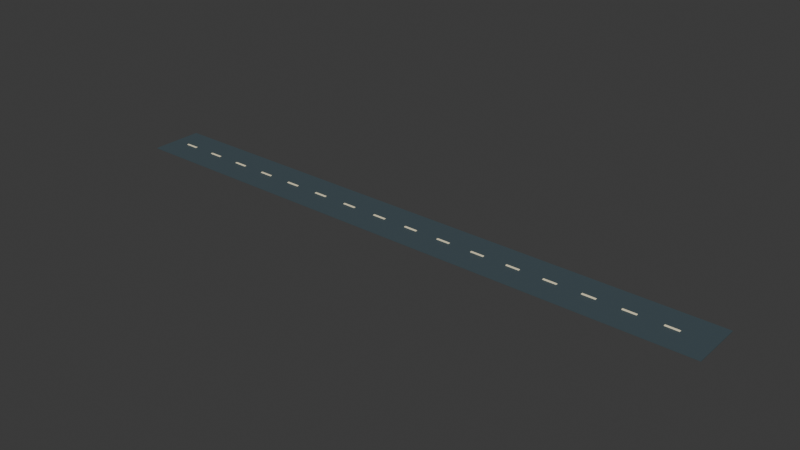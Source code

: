 # Source: road-straight.blend  (saved by Blender 5.2.44; exported with 4.5.12 LTS)
import bpy
from mathutils import Matrix  # noqa: F401  (used for matrix-valued properties, if any)

bpy.ops.wm.read_factory_settings(use_empty=True)
scene = bpy.context.scene
scene.name = 'Scene'

# ---- collections
col_collection = bpy.data.collections.new('Collection'); scene.collection.children.link(col_collection)

# ---- materials (node trees are filled in below, after node groups)
mat_road_asphalt = bpy.data.materials.new('Road asphalt')
mat_road_asphalt.diffuse_color = (0.055, 0.085, 0.1, 1.0)
mat_road_paint = bpy.data.materials.new('Road paint')
mat_road_paint.diffuse_color = (0.96, 0.87, 0.6, 1.0)

# ---- material node trees
mat_road_asphalt.use_nodes = True; mat_road_asphalt.node_tree.nodes.clear()
_N = mat_road_asphalt.node_tree.nodes; _L = mat_road_asphalt.node_tree.links
n0 = _N.new('ShaderNodeBsdfPrincipled'); n0.name = 'Principled BSDF'; n0.location = (-200, 100)
n0.inputs[0].default_value = (0.055, 0.085, 0.1, 1.0)
n0.inputs[2].default_value = 0.65
n0.inputs[10].default_value = 0.005
n1 = _N.new('ShaderNodeOutputMaterial'); n1.name = 'Material Output'; n1.location = (200, 100)
_L.new(n0.outputs[0], n1.inputs[0])
n1.is_active_output = True
mat_road_paint.use_nodes = True; mat_road_paint.node_tree.nodes.clear()
_N = mat_road_paint.node_tree.nodes; _L = mat_road_paint.node_tree.links
n0 = _N.new('ShaderNodeBsdfPrincipled'); n0.name = 'Principled BSDF'; n0.location = (-200, 100)
n0.inputs[0].default_value = (0.96, 0.87, 0.6, 1.0)
n0.inputs[2].default_value = 0.65
n0.inputs[10].default_value = 0.005
n1 = _N.new('ShaderNodeOutputMaterial'); n1.name = 'Material Output'; n1.location = (200, 100)
_L.new(n0.outputs[0], n1.inputs[0])
n1.is_active_output = True

# ---- world
world_world = bpy.data.worlds.new('World'); scene.world = world_world
world_world.use_nodes = True; world_world.node_tree.nodes.clear()
_N = world_world.node_tree.nodes; _L = world_world.node_tree.links
n0 = _N.new('ShaderNodeOutputWorld'); n0.name = 'World Output'; n0.location = (200, 100)
n1 = _N.new('ShaderNodeBackground'); n1.name = 'Background'; n1.location = (-200, 100)
n1.inputs[0].default_value = (0.05088, 0.05088, 0.05088, 1.0)
_L.new(n1.outputs[0], n0.inputs[0])
n0.is_active_output = True
world_world.color = (0.05088, 0.05088, 0.05088)
world_world.sun_shadow_jitter_overblur = 0.0

# ---- meshes
me_cube_001 = bpy.data.meshes.new('Cube.001')
me_cube_001.from_pydata([(-25.0, -2.15, -0.03), (-25.0, -2.15, 0.03), (-25.0, 2.15, -0.03), (-25.0, 2.15, 0.03), (25.0, -2.15, -0.03), (25.0, -2.15, 0.03), (25.0, 2.15, -0.03), (25.0, 2.15, 0.03)], [], [(0, 1, 3, 2), (2, 3, 7, 6), (6, 7, 5, 4), (4, 5, 1, 0), (2, 6, 4, 0), (7, 3, 1, 5)])
_uv = me_cube_001.uv_layers.new(name='UVMap')
_uv.uv.foreach_set('vector', [0.375, 0.0, 0.625, 0.0, 0.625, 0.25, 0.375, 0.25, 0.375, 0.25, 0.625, 0.25, 0.625, 0.5, 0.375, 0.5, 0.375, 0.5, 0.625, 0.5, 0.625, 0.75, 0.375, 0.75, 0.375, 0.75, 0.625, 0.75, 0.625, 1.0, 0.375, 1.0, 0.125, 0.5, 0.375, 0.5, 0.375, 0.75, 0.125, 0.75, 0.625, 0.5, 0.875, 0.5, 0.875, 0.75, 0.625, 0.75])
me_cube_001.materials.append(mat_road_asphalt)
me_cube_001.update()
me_cube_002 = bpy.data.meshes.new('Cube.002')
me_cube_002.from_pydata([(-0.55, -0.08, -0.025), (-0.55, -0.08, 0.025), (-0.55, 0.08, -0.025), (-0.55, 0.08, 0.025), (0.55, -0.08, -0.025), (0.55, -0.08, 0.025), (0.55, 0.08, -0.025), (0.55, 0.08, 0.025)], [], [(0, 1, 3, 2), (2, 3, 7, 6), (6, 7, 5, 4), (4, 5, 1, 0), (2, 6, 4, 0), (7, 3, 1, 5)])
_uv = me_cube_002.uv_layers.new(name='UVMap')
_uv.uv.foreach_set('vector', [0.375, 0.0, 0.625, 0.0, 0.625, 0.25, 0.375, 0.25, 0.375, 0.25, 0.625, 0.25, 0.625, 0.5, 0.375, 0.5, 0.375, 0.5, 0.625, 0.5, 0.625, 0.75, 0.375, 0.75, 0.375, 0.75, 0.625, 0.75, 0.625, 1.0, 0.375, 1.0, 0.125, 0.5, 0.375, 0.5, 0.375, 0.75, 0.125, 0.75, 0.625, 0.5, 0.875, 0.5, 0.875, 0.75, 0.625, 0.75])
me_cube_002.materials.append(mat_road_paint)
me_cube_002.update()
me_cube_003 = bpy.data.meshes.new('Cube.003')
me_cube_003.from_pydata([(-0.55, -0.08, -0.025), (-0.55, -0.08, 0.025), (-0.55, 0.08, -0.025), (-0.55, 0.08, 0.025), (0.55, -0.08, -0.025), (0.55, -0.08, 0.025), (0.55, 0.08, -0.025), (0.55, 0.08, 0.025)], [], [(0, 1, 3, 2), (2, 3, 7, 6), (6, 7, 5, 4), (4, 5, 1, 0), (2, 6, 4, 0), (7, 3, 1, 5)])
_uv = me_cube_003.uv_layers.new(name='UVMap')
_uv.uv.foreach_set('vector', [0.375, 0.0, 0.625, 0.0, 0.625, 0.25, 0.375, 0.25, 0.375, 0.25, 0.625, 0.25, 0.625, 0.5, 0.375, 0.5, 0.375, 0.5, 0.625, 0.5, 0.625, 0.75, 0.375, 0.75, 0.375, 0.75, 0.625, 0.75, 0.625, 1.0, 0.375, 1.0, 0.125, 0.5, 0.375, 0.5, 0.375, 0.75, 0.125, 0.75, 0.625, 0.5, 0.875, 0.5, 0.875, 0.75, 0.625, 0.75])
me_cube_003.materials.append(mat_road_paint)
me_cube_003.update()
me_cube_004 = bpy.data.meshes.new('Cube.004')
me_cube_004.from_pydata([(-0.55, -0.08, -0.025), (-0.55, -0.08, 0.025), (-0.55, 0.08, -0.025), (-0.55, 0.08, 0.025), (0.55, -0.08, -0.025), (0.55, -0.08, 0.025), (0.55, 0.08, -0.025), (0.55, 0.08, 0.025)], [], [(0, 1, 3, 2), (2, 3, 7, 6), (6, 7, 5, 4), (4, 5, 1, 0), (2, 6, 4, 0), (7, 3, 1, 5)])
_uv = me_cube_004.uv_layers.new(name='UVMap')
_uv.uv.foreach_set('vector', [0.375, 0.0, 0.625, 0.0, 0.625, 0.25, 0.375, 0.25, 0.375, 0.25, 0.625, 0.25, 0.625, 0.5, 0.375, 0.5, 0.375, 0.5, 0.625, 0.5, 0.625, 0.75, 0.375, 0.75, 0.375, 0.75, 0.625, 0.75, 0.625, 1.0, 0.375, 1.0, 0.125, 0.5, 0.375, 0.5, 0.375, 0.75, 0.125, 0.75, 0.625, 0.5, 0.875, 0.5, 0.875, 0.75, 0.625, 0.75])
me_cube_004.materials.append(mat_road_paint)
me_cube_004.update()
me_cube_005 = bpy.data.meshes.new('Cube.005')
me_cube_005.from_pydata([(-0.55, -0.08, -0.025), (-0.55, -0.08, 0.025), (-0.55, 0.08, -0.025), (-0.55, 0.08, 0.025), (0.55, -0.08, -0.025), (0.55, -0.08, 0.025), (0.55, 0.08, -0.025), (0.55, 0.08, 0.025)], [], [(0, 1, 3, 2), (2, 3, 7, 6), (6, 7, 5, 4), (4, 5, 1, 0), (2, 6, 4, 0), (7, 3, 1, 5)])
_uv = me_cube_005.uv_layers.new(name='UVMap')
_uv.uv.foreach_set('vector', [0.375, 0.0, 0.625, 0.0, 0.625, 0.25, 0.375, 0.25, 0.375, 0.25, 0.625, 0.25, 0.625, 0.5, 0.375, 0.5, 0.375, 0.5, 0.625, 0.5, 0.625, 0.75, 0.375, 0.75, 0.375, 0.75, 0.625, 0.75, 0.625, 1.0, 0.375, 1.0, 0.125, 0.5, 0.375, 0.5, 0.375, 0.75, 0.125, 0.75, 0.625, 0.5, 0.875, 0.5, 0.875, 0.75, 0.625, 0.75])
me_cube_005.materials.append(mat_road_paint)
me_cube_005.update()
me_cube_006 = bpy.data.meshes.new('Cube.006')
me_cube_006.from_pydata([(-0.55, -0.08, -0.025), (-0.55, -0.08, 0.025), (-0.55, 0.08, -0.025), (-0.55, 0.08, 0.025), (0.55, -0.08, -0.025), (0.55, -0.08, 0.025), (0.55, 0.08, -0.025), (0.55, 0.08, 0.025)], [], [(0, 1, 3, 2), (2, 3, 7, 6), (6, 7, 5, 4), (4, 5, 1, 0), (2, 6, 4, 0), (7, 3, 1, 5)])
_uv = me_cube_006.uv_layers.new(name='UVMap')
_uv.uv.foreach_set('vector', [0.375, 0.0, 0.625, 0.0, 0.625, 0.25, 0.375, 0.25, 0.375, 0.25, 0.625, 0.25, 0.625, 0.5, 0.375, 0.5, 0.375, 0.5, 0.625, 0.5, 0.625, 0.75, 0.375, 0.75, 0.375, 0.75, 0.625, 0.75, 0.625, 1.0, 0.375, 1.0, 0.125, 0.5, 0.375, 0.5, 0.375, 0.75, 0.125, 0.75, 0.625, 0.5, 0.875, 0.5, 0.875, 0.75, 0.625, 0.75])
me_cube_006.materials.append(mat_road_paint)
me_cube_006.update()
me_cube_007 = bpy.data.meshes.new('Cube.007')
me_cube_007.from_pydata([(-0.55, -0.08, -0.025), (-0.55, -0.08, 0.025), (-0.55, 0.08, -0.025), (-0.55, 0.08, 0.025), (0.55, -0.08, -0.025), (0.55, -0.08, 0.025), (0.55, 0.08, -0.025), (0.55, 0.08, 0.025)], [], [(0, 1, 3, 2), (2, 3, 7, 6), (6, 7, 5, 4), (4, 5, 1, 0), (2, 6, 4, 0), (7, 3, 1, 5)])
_uv = me_cube_007.uv_layers.new(name='UVMap')
_uv.uv.foreach_set('vector', [0.375, 0.0, 0.625, 0.0, 0.625, 0.25, 0.375, 0.25, 0.375, 0.25, 0.625, 0.25, 0.625, 0.5, 0.375, 0.5, 0.375, 0.5, 0.625, 0.5, 0.625, 0.75, 0.375, 0.75, 0.375, 0.75, 0.625, 0.75, 0.625, 1.0, 0.375, 1.0, 0.125, 0.5, 0.375, 0.5, 0.375, 0.75, 0.125, 0.75, 0.625, 0.5, 0.875, 0.5, 0.875, 0.75, 0.625, 0.75])
me_cube_007.materials.append(mat_road_paint)
me_cube_007.update()
me_cube_008 = bpy.data.meshes.new('Cube.008')
me_cube_008.from_pydata([(-0.55, -0.08, -0.025), (-0.55, -0.08, 0.025), (-0.55, 0.08, -0.025), (-0.55, 0.08, 0.025), (0.55, -0.08, -0.025), (0.55, -0.08, 0.025), (0.55, 0.08, -0.025), (0.55, 0.08, 0.025)], [], [(0, 1, 3, 2), (2, 3, 7, 6), (6, 7, 5, 4), (4, 5, 1, 0), (2, 6, 4, 0), (7, 3, 1, 5)])
_uv = me_cube_008.uv_layers.new(name='UVMap')
_uv.uv.foreach_set('vector', [0.375, 0.0, 0.625, 0.0, 0.625, 0.25, 0.375, 0.25, 0.375, 0.25, 0.625, 0.25, 0.625, 0.5, 0.375, 0.5, 0.375, 0.5, 0.625, 0.5, 0.625, 0.75, 0.375, 0.75, 0.375, 0.75, 0.625, 0.75, 0.625, 1.0, 0.375, 1.0, 0.125, 0.5, 0.375, 0.5, 0.375, 0.75, 0.125, 0.75, 0.625, 0.5, 0.875, 0.5, 0.875, 0.75, 0.625, 0.75])
me_cube_008.materials.append(mat_road_paint)
me_cube_008.update()
me_cube_009 = bpy.data.meshes.new('Cube.009')
me_cube_009.from_pydata([(-0.55, -0.08, -0.025), (-0.55, -0.08, 0.025), (-0.55, 0.08, -0.025), (-0.55, 0.08, 0.025), (0.55, -0.08, -0.025), (0.55, -0.08, 0.025), (0.55, 0.08, -0.025), (0.55, 0.08, 0.025)], [], [(0, 1, 3, 2), (2, 3, 7, 6), (6, 7, 5, 4), (4, 5, 1, 0), (2, 6, 4, 0), (7, 3, 1, 5)])
_uv = me_cube_009.uv_layers.new(name='UVMap')
_uv.uv.foreach_set('vector', [0.375, 0.0, 0.625, 0.0, 0.625, 0.25, 0.375, 0.25, 0.375, 0.25, 0.625, 0.25, 0.625, 0.5, 0.375, 0.5, 0.375, 0.5, 0.625, 0.5, 0.625, 0.75, 0.375, 0.75, 0.375, 0.75, 0.625, 0.75, 0.625, 1.0, 0.375, 1.0, 0.125, 0.5, 0.375, 0.5, 0.375, 0.75, 0.125, 0.75, 0.625, 0.5, 0.875, 0.5, 0.875, 0.75, 0.625, 0.75])
me_cube_009.materials.append(mat_road_paint)
me_cube_009.update()
me_cube_010 = bpy.data.meshes.new('Cube.010')
me_cube_010.from_pydata([(-0.55, -0.08, -0.025), (-0.55, -0.08, 0.025), (-0.55, 0.08, -0.025), (-0.55, 0.08, 0.025), (0.55, -0.08, -0.025), (0.55, -0.08, 0.025), (0.55, 0.08, -0.025), (0.55, 0.08, 0.025)], [], [(0, 1, 3, 2), (2, 3, 7, 6), (6, 7, 5, 4), (4, 5, 1, 0), (2, 6, 4, 0), (7, 3, 1, 5)])
_uv = me_cube_010.uv_layers.new(name='UVMap')
_uv.uv.foreach_set('vector', [0.375, 0.0, 0.625, 0.0, 0.625, 0.25, 0.375, 0.25, 0.375, 0.25, 0.625, 0.25, 0.625, 0.5, 0.375, 0.5, 0.375, 0.5, 0.625, 0.5, 0.625, 0.75, 0.375, 0.75, 0.375, 0.75, 0.625, 0.75, 0.625, 1.0, 0.375, 1.0, 0.125, 0.5, 0.375, 0.5, 0.375, 0.75, 0.125, 0.75, 0.625, 0.5, 0.875, 0.5, 0.875, 0.75, 0.625, 0.75])
me_cube_010.materials.append(mat_road_paint)
me_cube_010.update()
me_cube_011 = bpy.data.meshes.new('Cube.011')
me_cube_011.from_pydata([(-0.55, -0.08, -0.025), (-0.55, -0.08, 0.025), (-0.55, 0.08, -0.025), (-0.55, 0.08, 0.025), (0.55, -0.08, -0.025), (0.55, -0.08, 0.025), (0.55, 0.08, -0.025), (0.55, 0.08, 0.025)], [], [(0, 1, 3, 2), (2, 3, 7, 6), (6, 7, 5, 4), (4, 5, 1, 0), (2, 6, 4, 0), (7, 3, 1, 5)])
_uv = me_cube_011.uv_layers.new(name='UVMap')
_uv.uv.foreach_set('vector', [0.375, 0.0, 0.625, 0.0, 0.625, 0.25, 0.375, 0.25, 0.375, 0.25, 0.625, 0.25, 0.625, 0.5, 0.375, 0.5, 0.375, 0.5, 0.625, 0.5, 0.625, 0.75, 0.375, 0.75, 0.375, 0.75, 0.625, 0.75, 0.625, 1.0, 0.375, 1.0, 0.125, 0.5, 0.375, 0.5, 0.375, 0.75, 0.125, 0.75, 0.625, 0.5, 0.875, 0.5, 0.875, 0.75, 0.625, 0.75])
me_cube_011.materials.append(mat_road_paint)
me_cube_011.update()
me_cube_012 = bpy.data.meshes.new('Cube.012')
me_cube_012.from_pydata([(-0.55, -0.08, -0.025), (-0.55, -0.08, 0.025), (-0.55, 0.08, -0.025), (-0.55, 0.08, 0.025), (0.55, -0.08, -0.025), (0.55, -0.08, 0.025), (0.55, 0.08, -0.025), (0.55, 0.08, 0.025)], [], [(0, 1, 3, 2), (2, 3, 7, 6), (6, 7, 5, 4), (4, 5, 1, 0), (2, 6, 4, 0), (7, 3, 1, 5)])
_uv = me_cube_012.uv_layers.new(name='UVMap')
_uv.uv.foreach_set('vector', [0.375, 0.0, 0.625, 0.0, 0.625, 0.25, 0.375, 0.25, 0.375, 0.25, 0.625, 0.25, 0.625, 0.5, 0.375, 0.5, 0.375, 0.5, 0.625, 0.5, 0.625, 0.75, 0.375, 0.75, 0.375, 0.75, 0.625, 0.75, 0.625, 1.0, 0.375, 1.0, 0.125, 0.5, 0.375, 0.5, 0.375, 0.75, 0.125, 0.75, 0.625, 0.5, 0.875, 0.5, 0.875, 0.75, 0.625, 0.75])
me_cube_012.materials.append(mat_road_paint)
me_cube_012.update()
me_cube_013 = bpy.data.meshes.new('Cube.013')
me_cube_013.from_pydata([(-0.55, -0.08, -0.025), (-0.55, -0.08, 0.025), (-0.55, 0.08, -0.025), (-0.55, 0.08, 0.025), (0.55, -0.08, -0.025), (0.55, -0.08, 0.025), (0.55, 0.08, -0.025), (0.55, 0.08, 0.025)], [], [(0, 1, 3, 2), (2, 3, 7, 6), (6, 7, 5, 4), (4, 5, 1, 0), (2, 6, 4, 0), (7, 3, 1, 5)])
_uv = me_cube_013.uv_layers.new(name='UVMap')
_uv.uv.foreach_set('vector', [0.375, 0.0, 0.625, 0.0, 0.625, 0.25, 0.375, 0.25, 0.375, 0.25, 0.625, 0.25, 0.625, 0.5, 0.375, 0.5, 0.375, 0.5, 0.625, 0.5, 0.625, 0.75, 0.375, 0.75, 0.375, 0.75, 0.625, 0.75, 0.625, 1.0, 0.375, 1.0, 0.125, 0.5, 0.375, 0.5, 0.375, 0.75, 0.125, 0.75, 0.625, 0.5, 0.875, 0.5, 0.875, 0.75, 0.625, 0.75])
me_cube_013.materials.append(mat_road_paint)
me_cube_013.update()
me_cube_014 = bpy.data.meshes.new('Cube.014')
me_cube_014.from_pydata([(-0.55, -0.08, -0.025), (-0.55, -0.08, 0.025), (-0.55, 0.08, -0.025), (-0.55, 0.08, 0.025), (0.55, -0.08, -0.025), (0.55, -0.08, 0.025), (0.55, 0.08, -0.025), (0.55, 0.08, 0.025)], [], [(0, 1, 3, 2), (2, 3, 7, 6), (6, 7, 5, 4), (4, 5, 1, 0), (2, 6, 4, 0), (7, 3, 1, 5)])
_uv = me_cube_014.uv_layers.new(name='UVMap')
_uv.uv.foreach_set('vector', [0.375, 0.0, 0.625, 0.0, 0.625, 0.25, 0.375, 0.25, 0.375, 0.25, 0.625, 0.25, 0.625, 0.5, 0.375, 0.5, 0.375, 0.5, 0.625, 0.5, 0.625, 0.75, 0.375, 0.75, 0.375, 0.75, 0.625, 0.75, 0.625, 1.0, 0.375, 1.0, 0.125, 0.5, 0.375, 0.5, 0.375, 0.75, 0.125, 0.75, 0.625, 0.5, 0.875, 0.5, 0.875, 0.75, 0.625, 0.75])
me_cube_014.materials.append(mat_road_paint)
me_cube_014.update()
me_cube_015 = bpy.data.meshes.new('Cube.015')
me_cube_015.from_pydata([(-0.55, -0.08, -0.025), (-0.55, -0.08, 0.025), (-0.55, 0.08, -0.025), (-0.55, 0.08, 0.025), (0.55, -0.08, -0.025), (0.55, -0.08, 0.025), (0.55, 0.08, -0.025), (0.55, 0.08, 0.025)], [], [(0, 1, 3, 2), (2, 3, 7, 6), (6, 7, 5, 4), (4, 5, 1, 0), (2, 6, 4, 0), (7, 3, 1, 5)])
_uv = me_cube_015.uv_layers.new(name='UVMap')
_uv.uv.foreach_set('vector', [0.375, 0.0, 0.625, 0.0, 0.625, 0.25, 0.375, 0.25, 0.375, 0.25, 0.625, 0.25, 0.625, 0.5, 0.375, 0.5, 0.375, 0.5, 0.625, 0.5, 0.625, 0.75, 0.375, 0.75, 0.375, 0.75, 0.625, 0.75, 0.625, 1.0, 0.375, 1.0, 0.125, 0.5, 0.375, 0.5, 0.375, 0.75, 0.125, 0.75, 0.625, 0.5, 0.875, 0.5, 0.875, 0.75, 0.625, 0.75])
me_cube_015.materials.append(mat_road_paint)
me_cube_015.update()
me_cube_016 = bpy.data.meshes.new('Cube.016')
me_cube_016.from_pydata([(-0.55, -0.08, -0.025), (-0.55, -0.08, 0.025), (-0.55, 0.08, -0.025), (-0.55, 0.08, 0.025), (0.55, -0.08, -0.025), (0.55, -0.08, 0.025), (0.55, 0.08, -0.025), (0.55, 0.08, 0.025)], [], [(0, 1, 3, 2), (2, 3, 7, 6), (6, 7, 5, 4), (4, 5, 1, 0), (2, 6, 4, 0), (7, 3, 1, 5)])
_uv = me_cube_016.uv_layers.new(name='UVMap')
_uv.uv.foreach_set('vector', [0.375, 0.0, 0.625, 0.0, 0.625, 0.25, 0.375, 0.25, 0.375, 0.25, 0.625, 0.25, 0.625, 0.5, 0.375, 0.5, 0.375, 0.5, 0.625, 0.5, 0.625, 0.75, 0.375, 0.75, 0.375, 0.75, 0.625, 0.75, 0.625, 1.0, 0.375, 1.0, 0.125, 0.5, 0.375, 0.5, 0.375, 0.75, 0.125, 0.75, 0.625, 0.5, 0.875, 0.5, 0.875, 0.75, 0.625, 0.75])
me_cube_016.materials.append(mat_road_paint)
me_cube_016.update()
me_cube_017 = bpy.data.meshes.new('Cube.017')
me_cube_017.from_pydata([(-0.55, -0.08, -0.025), (-0.55, -0.08, 0.025), (-0.55, 0.08, -0.025), (-0.55, 0.08, 0.025), (0.55, -0.08, -0.025), (0.55, -0.08, 0.025), (0.55, 0.08, -0.025), (0.55, 0.08, 0.025)], [], [(0, 1, 3, 2), (2, 3, 7, 6), (6, 7, 5, 4), (4, 5, 1, 0), (2, 6, 4, 0), (7, 3, 1, 5)])
_uv = me_cube_017.uv_layers.new(name='UVMap')
_uv.uv.foreach_set('vector', [0.375, 0.0, 0.625, 0.0, 0.625, 0.25, 0.375, 0.25, 0.375, 0.25, 0.625, 0.25, 0.625, 0.5, 0.375, 0.5, 0.375, 0.5, 0.625, 0.5, 0.625, 0.75, 0.375, 0.75, 0.375, 0.75, 0.625, 0.75, 0.625, 1.0, 0.375, 1.0, 0.125, 0.5, 0.375, 0.5, 0.375, 0.75, 0.125, 0.75, 0.625, 0.5, 0.875, 0.5, 0.875, 0.75, 0.625, 0.75])
me_cube_017.materials.append(mat_road_paint)
me_cube_017.update()

# ---- objects
ob_asphalt = bpy.data.objects.new('asphalt', me_cube_001)
ob_center_dash = bpy.data.objects.new('center dash', me_cube_002)
ob_center_dash_001 = bpy.data.objects.new('center dash.001', me_cube_003)
ob_center_dash_002 = bpy.data.objects.new('center dash.002', me_cube_004)
ob_center_dash_003 = bpy.data.objects.new('center dash.003', me_cube_005)
ob_center_dash_004 = bpy.data.objects.new('center dash.004', me_cube_006)
ob_center_dash_005 = bpy.data.objects.new('center dash.005', me_cube_007)
ob_center_dash_006 = bpy.data.objects.new('center dash.006', me_cube_008)
ob_center_dash_007 = bpy.data.objects.new('center dash.007', me_cube_009)
ob_center_dash_008 = bpy.data.objects.new('center dash.008', me_cube_010)
ob_center_dash_009 = bpy.data.objects.new('center dash.009', me_cube_011)
ob_center_dash_010 = bpy.data.objects.new('center dash.010', me_cube_012)
ob_center_dash_011 = bpy.data.objects.new('center dash.011', me_cube_013)
ob_center_dash_012 = bpy.data.objects.new('center dash.012', me_cube_014)
ob_center_dash_013 = bpy.data.objects.new('center dash.013', me_cube_015)
ob_center_dash_014 = bpy.data.objects.new('center dash.014', me_cube_016)
ob_center_dash_015 = bpy.data.objects.new('center dash.015', me_cube_017)

# ---- transforms, parenting, visibility, modifiers, constraints
ob_asphalt.location = (0.0, 0.0, 0.03)
ob_center_dash.location = (-23.0, 0.0, 0.08)
_m = ob_center_dash.modifiers.new('Soft corners', 'BEVEL')
_m.width = 0.01
_m.width_pct = 0.01
_m.segments = 2
ob_center_dash_001.location = (-20.0, 0.0, 0.08)
_m = ob_center_dash_001.modifiers.new('Soft corners', 'BEVEL')
_m.width = 0.01
_m.width_pct = 0.01
_m.segments = 2
ob_center_dash_002.location = (-17.0, 0.0, 0.08)
_m = ob_center_dash_002.modifiers.new('Soft corners', 'BEVEL')
_m.width = 0.01
_m.width_pct = 0.01
_m.segments = 2
ob_center_dash_003.location = (-14.0, 0.0, 0.08)
_m = ob_center_dash_003.modifiers.new('Soft corners', 'BEVEL')
_m.width = 0.01
_m.width_pct = 0.01
_m.segments = 2
ob_center_dash_004.location = (-11.0, 0.0, 0.08)
_m = ob_center_dash_004.modifiers.new('Soft corners', 'BEVEL')
_m.width = 0.01
_m.width_pct = 0.01
_m.segments = 2
ob_center_dash_005.location = (-8.0, 0.0, 0.08)
_m = ob_center_dash_005.modifiers.new('Soft corners', 'BEVEL')
_m.width = 0.01
_m.width_pct = 0.01
_m.segments = 2
ob_center_dash_006.location = (-5.0, 0.0, 0.08)
_m = ob_center_dash_006.modifiers.new('Soft corners', 'BEVEL')
_m.width = 0.01
_m.width_pct = 0.01
_m.segments = 2
ob_center_dash_007.location = (-2.0, 0.0, 0.08)
_m = ob_center_dash_007.modifiers.new('Soft corners', 'BEVEL')
_m.width = 0.01
_m.width_pct = 0.01
_m.segments = 2
ob_center_dash_008.location = (1.0, 0.0, 0.08)
_m = ob_center_dash_008.modifiers.new('Soft corners', 'BEVEL')
_m.width = 0.01
_m.width_pct = 0.01
_m.segments = 2
ob_center_dash_009.location = (4.0, 0.0, 0.08)
_m = ob_center_dash_009.modifiers.new('Soft corners', 'BEVEL')
_m.width = 0.01
_m.width_pct = 0.01
_m.segments = 2
ob_center_dash_010.location = (7.0, 0.0, 0.08)
_m = ob_center_dash_010.modifiers.new('Soft corners', 'BEVEL')
_m.width = 0.01
_m.width_pct = 0.01
_m.segments = 2
ob_center_dash_011.location = (10.0, 0.0, 0.08)
_m = ob_center_dash_011.modifiers.new('Soft corners', 'BEVEL')
_m.width = 0.01
_m.width_pct = 0.01
_m.segments = 2
ob_center_dash_012.location = (13.0, 0.0, 0.08)
_m = ob_center_dash_012.modifiers.new('Soft corners', 'BEVEL')
_m.width = 0.01
_m.width_pct = 0.01
_m.segments = 2
ob_center_dash_013.location = (16.0, 0.0, 0.08)
_m = ob_center_dash_013.modifiers.new('Soft corners', 'BEVEL')
_m.width = 0.01
_m.width_pct = 0.01
_m.segments = 2
ob_center_dash_014.location = (19.0, 0.0, 0.08)
_m = ob_center_dash_014.modifiers.new('Soft corners', 'BEVEL')
_m.width = 0.01
_m.width_pct = 0.01
_m.segments = 2
ob_center_dash_015.location = (22.0, 0.0, 0.08)
_m = ob_center_dash_015.modifiers.new('Soft corners', 'BEVEL')
_m.width = 0.01
_m.width_pct = 0.01
_m.segments = 2

# ---- collection membership
col_collection.objects.link(ob_asphalt)
col_collection.objects.link(ob_center_dash)
col_collection.objects.link(ob_center_dash_001)
col_collection.objects.link(ob_center_dash_002)
col_collection.objects.link(ob_center_dash_003)
col_collection.objects.link(ob_center_dash_004)
col_collection.objects.link(ob_center_dash_005)
col_collection.objects.link(ob_center_dash_006)
col_collection.objects.link(ob_center_dash_007)
col_collection.objects.link(ob_center_dash_008)
col_collection.objects.link(ob_center_dash_009)
col_collection.objects.link(ob_center_dash_010)
col_collection.objects.link(ob_center_dash_011)
col_collection.objects.link(ob_center_dash_012)
col_collection.objects.link(ob_center_dash_013)
col_collection.objects.link(ob_center_dash_014)
col_collection.objects.link(ob_center_dash_015)

# ---- scene / render settings (as saved in the file)
scene.frame_start = 1; scene.frame_end = 250; scene.frame_set(1)
scene.render.engine = 'BLENDER_EEVEE_NEXT'
scene.render.bake_bias = 0.0
scene.render.bake_samples = 0
scene.render.compositor_device = 'GPU'
scene.eevee.use_volume_custom_range = False
scene.eevee.fast_gi_thickness_near = 0.1
scene.eevee.fast_gi_thickness_far = 0.0
scene.eevee.ray_tracing_options.screen_trace_thickness = 0.1
bpy.context.view_layer.update()

# ---- added for rendering (the .blend has no active camera and no usable light): camera, sun
cam_auto = bpy.data.cameras.new('AutoCamera')
cam_auto.lens = 50.0
cam_auto.sensor_width = 36.0
cam_auto.clip_end = 1000.0
ob_auto_camera = bpy.data.objects.new('AutoCamera', cam_auto)
scene.collection.objects.link(ob_auto_camera)
ob_auto_camera.location = (46.4321, -55.7185, 37.1982)
ob_auto_camera.rotation_euler = (1.09748, -7.21219e-08, 0.694738)
scene.camera = ob_auto_camera
light_auto_sun = bpy.data.lights.new('AutoSun', 'SUN')
light_auto_sun.energy = 3.0
light_auto_sun.angle = 0.0523599
ob_auto_sun = bpy.data.objects.new('AutoSun', light_auto_sun)
scene.collection.objects.link(ob_auto_sun)
ob_auto_sun.rotation_euler = (0.872665, 0.174533, 0.523599)
bpy.context.view_layer.update()
